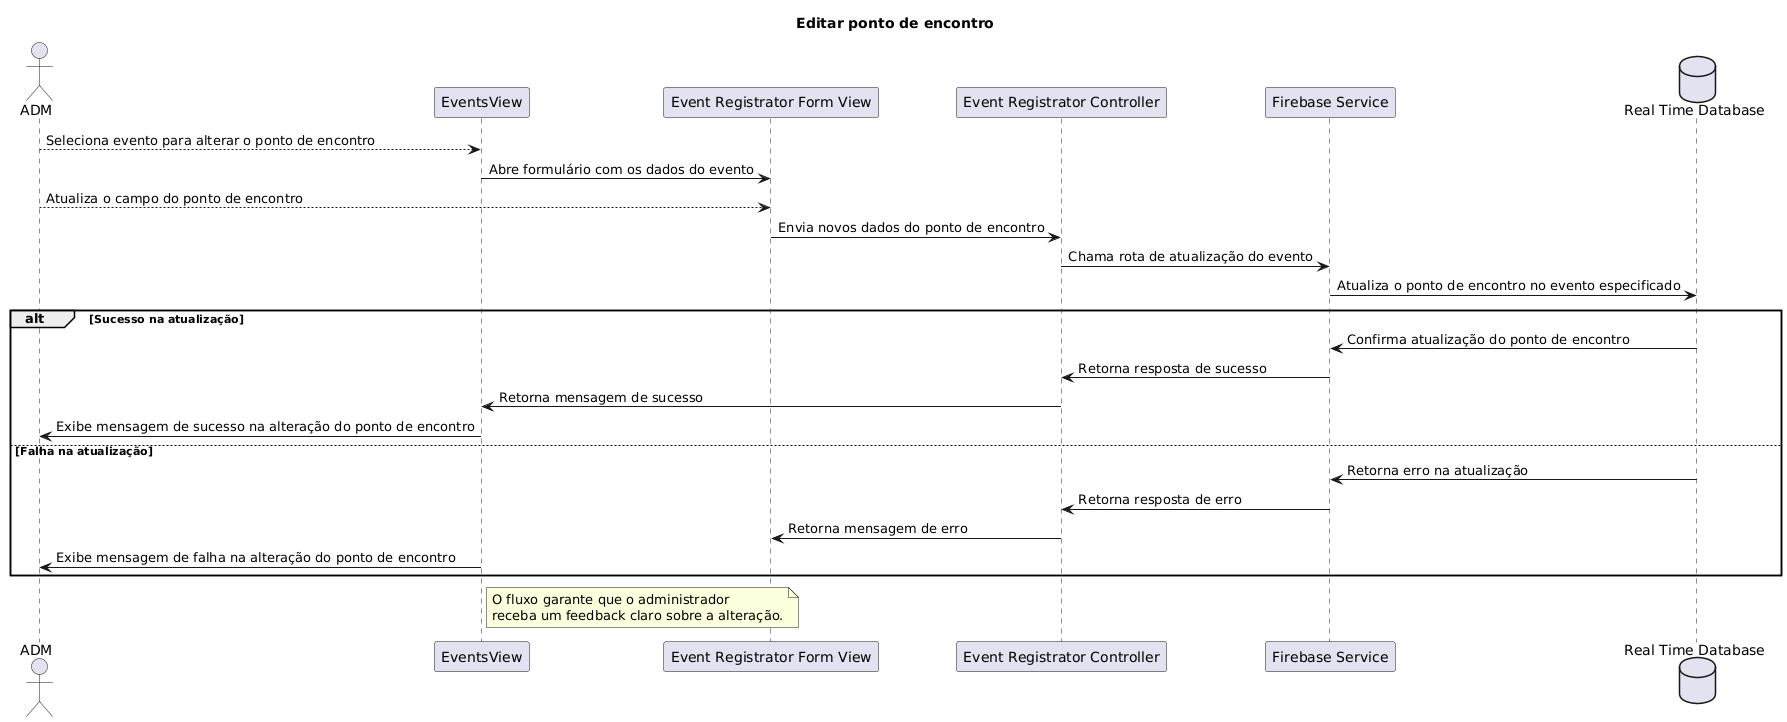

The diagram above was rendered by PlantUML. Its source (embedded in the PNG):
@startuml
title Editar ponto de encontro

actor ADM as adm

participant "EventsView" as eventsView
participant "Event Registrator Form View" as eventRegistratorFormView
participant "Event Registrator Controller" as eventRegistratorController
participant "Firebase Service" as firebase
database "Real Time Database" as realTimeDatabase

adm --> eventsView : Seleciona evento para alterar o ponto de encontro
eventsView -> eventRegistratorFormView : Abre formulário com os dados do evento
adm --> eventRegistratorFormView : Atualiza o campo do ponto de encontro
eventRegistratorFormView -> eventRegistratorController : Envia novos dados do ponto de encontro
eventRegistratorController -> firebase: Chama rota de atualização do evento 
firebase -> realTimeDatabase : Atualiza o ponto de encontro no evento especificado

alt Sucesso na atualização
  realTimeDatabase -> firebase: Confirma atualização do ponto de encontro
  firebase -> eventRegistratorController : Retorna resposta de sucesso
  eventRegistratorController -> eventsView : Retorna mensagem de sucesso
  eventsView -> adm : Exibe mensagem de sucesso na alteração do ponto de encontro
else Falha na atualização
  realTimeDatabase -> firebase : Retorna erro na atualização
  firebase -> eventRegistratorController : Retorna resposta de erro
  eventRegistratorController -> eventRegistratorFormView : Retorna mensagem de erro
  eventsView -> adm : Exibe mensagem de falha na alteração do ponto de encontro
end

note right of eventsView
  O fluxo garante que o administrador
  receba um feedback claro sobre a alteração.
end note
@enduml